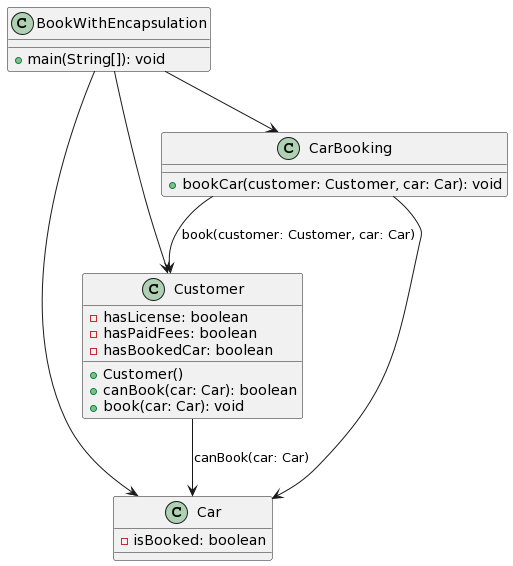

The diagram above was rendered by PlantUML. Its source (embedded in the PNG):
@startuml
class Customer {
  -hasLicense: boolean
  -hasPaidFees: boolean
  -hasBookedCar: boolean
  +Customer()
  +canBook(car: Car): boolean
  +book(car: Car): void
}

class Car {
  -isBooked: boolean
}

class CarBooking {
  +bookCar(customer: Customer, car: Car): void
}

class BookWithEncapsulation {
  +main(String[]): void
}

Customer --> Car: canBook(car: Car)
CarBooking --> Customer: book(customer: Customer, car: Car)
CarBooking --> Car
BookWithEncapsulation --> Customer
BookWithEncapsulation --> Car
BookWithEncapsulation --> CarBooking
@enduml